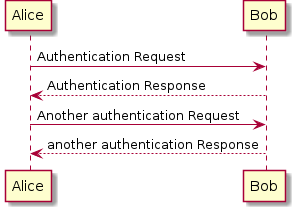

The diagram above was rendered by PlantUML. Its source (embedded in the PNG):
@startuml
skinparam backgroundColor white

Alice -> Bob: Authentication Request
Bob --> Alice: Authentication Response

Alice -> Bob: Another authentication Request
Alice <-- Bob: another authentication Response

@enduml